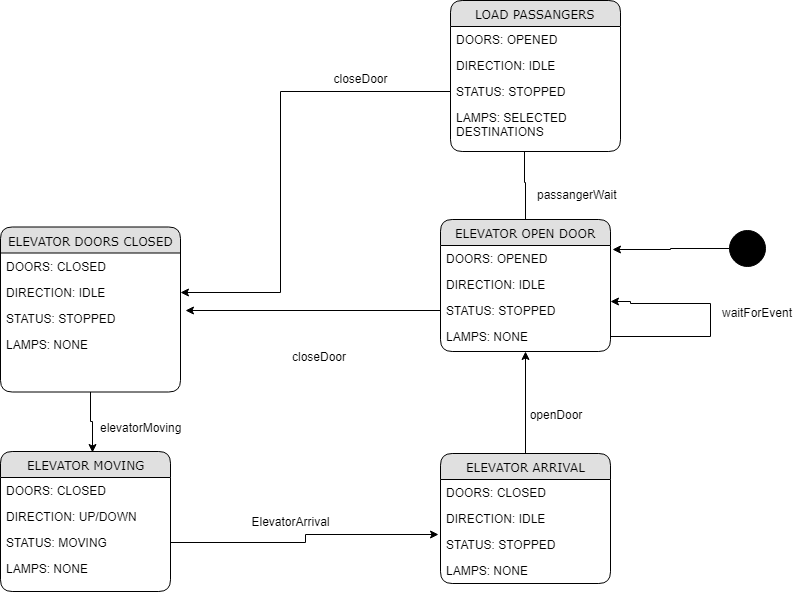

The diagram above was exported from draw.io. Its source (the exported page's mxGraphModel, read from the mxfile embedded in the PNG):
<mxGraphModel dx="1358" dy="759" grid="1" gridSize="10" guides="1" tooltips="1" connect="1" arrows="1" fold="1" page="1" pageScale="1" pageWidth="1100" pageHeight="850" background="#ffffff" math="0" shadow="0">
  <root>
    <mxCell id="0" />
    <mxCell id="1" parent="0" />
    <mxCell id="8zBceTHq43Yyy1dsvQxy-40" style="edgeStyle=orthogonalEdgeStyle;rounded=0;orthogonalLoop=1;jettySize=auto;html=1;entryX=0.541;entryY=0.009;entryDx=0;entryDy=0;entryPerimeter=0;" edge="1" parent="1" source="8zBceTHq43Yyy1dsvQxy-12" target="8zBceTHq43Yyy1dsvQxy-17">
      <mxGeometry relative="1" as="geometry" />
    </mxCell>
    <mxCell id="8zBceTHq43Yyy1dsvQxy-12" value="ELEVATOR DOORS CLOSED" style="swimlane;html=1;fontStyle=0;childLayout=stackLayout;horizontal=1;startSize=26;fillColor=#e0e0e0;horizontalStack=0;resizeParent=1;resizeLast=0;collapsible=1;marginBottom=0;swimlaneFillColor=#ffffff;align=center;rounded=1;shadow=0;comic=0;labelBackgroundColor=none;strokeColor=#000000;strokeWidth=1;fontFamily=Verdana;fontSize=12;fontColor=#000000;" vertex="1" parent="1">
      <mxGeometry x="160" y="345.5" width="180" height="165" as="geometry" />
    </mxCell>
    <mxCell id="8zBceTHq43Yyy1dsvQxy-13" value="DOORS: CLOSED" style="text;html=1;strokeColor=none;fillColor=none;spacingLeft=4;spacingRight=4;whiteSpace=wrap;overflow=hidden;rotatable=0;points=[[0,0.5],[1,0.5]];portConstraint=eastwest;" vertex="1" parent="8zBceTHq43Yyy1dsvQxy-12">
      <mxGeometry y="26" width="180" height="26" as="geometry" />
    </mxCell>
    <mxCell id="8zBceTHq43Yyy1dsvQxy-14" value="DIRECTION: IDLE" style="text;html=1;strokeColor=none;fillColor=none;spacingLeft=4;spacingRight=4;whiteSpace=wrap;overflow=hidden;rotatable=0;points=[[0,0.5],[1,0.5]];portConstraint=eastwest;" vertex="1" parent="8zBceTHq43Yyy1dsvQxy-12">
      <mxGeometry y="52" width="180" height="26" as="geometry" />
    </mxCell>
    <mxCell id="8zBceTHq43Yyy1dsvQxy-16" value="STATUS: STOPPED" style="text;html=1;strokeColor=none;fillColor=none;spacingLeft=4;spacingRight=4;whiteSpace=wrap;overflow=hidden;rotatable=0;points=[[0,0.5],[1,0.5]];portConstraint=eastwest;" vertex="1" parent="8zBceTHq43Yyy1dsvQxy-12">
      <mxGeometry y="78" width="180" height="26" as="geometry" />
    </mxCell>
    <mxCell id="8zBceTHq43Yyy1dsvQxy-24" value="LAMPS: NONE" style="text;html=1;strokeColor=none;fillColor=none;spacingLeft=4;spacingRight=4;whiteSpace=wrap;overflow=hidden;rotatable=0;points=[[0,0.5],[1,0.5]];portConstraint=eastwest;" vertex="1" parent="8zBceTHq43Yyy1dsvQxy-12">
      <mxGeometry y="104" width="180" height="26" as="geometry" />
    </mxCell>
    <mxCell id="8zBceTHq43Yyy1dsvQxy-17" value="ELEVATOR MOVING" style="swimlane;html=1;fontStyle=0;childLayout=stackLayout;horizontal=1;startSize=26;fillColor=#e0e0e0;horizontalStack=0;resizeParent=1;resizeLast=0;collapsible=1;marginBottom=0;swimlaneFillColor=#ffffff;align=center;rounded=1;shadow=0;comic=0;labelBackgroundColor=none;strokeColor=#000000;strokeWidth=1;fontFamily=Verdana;fontSize=12;fontColor=#000000;" vertex="1" parent="1">
      <mxGeometry x="160" y="570" width="170" height="140" as="geometry" />
    </mxCell>
    <mxCell id="8zBceTHq43Yyy1dsvQxy-18" value="DOORS: CLOSED" style="text;html=1;strokeColor=none;fillColor=none;spacingLeft=4;spacingRight=4;whiteSpace=wrap;overflow=hidden;rotatable=0;points=[[0,0.5],[1,0.5]];portConstraint=eastwest;" vertex="1" parent="8zBceTHq43Yyy1dsvQxy-17">
      <mxGeometry y="26" width="170" height="26" as="geometry" />
    </mxCell>
    <mxCell id="8zBceTHq43Yyy1dsvQxy-19" value="DIRECTION: UP/DOWN" style="text;html=1;strokeColor=none;fillColor=none;spacingLeft=4;spacingRight=4;whiteSpace=wrap;overflow=hidden;rotatable=0;points=[[0,0.5],[1,0.5]];portConstraint=eastwest;" vertex="1" parent="8zBceTHq43Yyy1dsvQxy-17">
      <mxGeometry y="52" width="170" height="26" as="geometry" />
    </mxCell>
    <mxCell id="8zBceTHq43Yyy1dsvQxy-21" value="STATUS: MOVING" style="text;html=1;strokeColor=none;fillColor=none;spacingLeft=4;spacingRight=4;whiteSpace=wrap;overflow=hidden;rotatable=0;points=[[0,0.5],[1,0.5]];portConstraint=eastwest;" vertex="1" parent="8zBceTHq43Yyy1dsvQxy-17">
      <mxGeometry y="78" width="170" height="26" as="geometry" />
    </mxCell>
    <mxCell id="8zBceTHq43Yyy1dsvQxy-25" value="LAMPS: NONE" style="text;html=1;strokeColor=none;fillColor=none;spacingLeft=4;spacingRight=4;whiteSpace=wrap;overflow=hidden;rotatable=0;points=[[0,0.5],[1,0.5]];portConstraint=eastwest;" vertex="1" parent="8zBceTHq43Yyy1dsvQxy-17">
      <mxGeometry y="104" width="170" height="26" as="geometry" />
    </mxCell>
    <mxCell id="8zBceTHq43Yyy1dsvQxy-53" style="edgeStyle=orthogonalEdgeStyle;rounded=0;orthogonalLoop=1;jettySize=auto;html=1;entryX=0.5;entryY=1;entryDx=0;entryDy=0;" edge="1" parent="1" source="8zBceTHq43Yyy1dsvQxy-26" target="8zBceTHq43Yyy1dsvQxy-47">
      <mxGeometry relative="1" as="geometry" />
    </mxCell>
    <mxCell id="8zBceTHq43Yyy1dsvQxy-26" value="ELEVATOR ARRIVAL" style="swimlane;html=1;fontStyle=0;childLayout=stackLayout;horizontal=1;startSize=26;fillColor=#e0e0e0;horizontalStack=0;resizeParent=1;resizeLast=0;collapsible=1;marginBottom=0;swimlaneFillColor=#ffffff;align=center;rounded=1;shadow=0;comic=0;labelBackgroundColor=none;strokeColor=#000000;strokeWidth=1;fontFamily=Verdana;fontSize=12;fontColor=#000000;" vertex="1" parent="1">
      <mxGeometry x="600" y="572" width="170" height="130" as="geometry" />
    </mxCell>
    <mxCell id="8zBceTHq43Yyy1dsvQxy-27" value="DOORS: CLOSED" style="text;html=1;strokeColor=none;fillColor=none;spacingLeft=4;spacingRight=4;whiteSpace=wrap;overflow=hidden;rotatable=0;points=[[0,0.5],[1,0.5]];portConstraint=eastwest;" vertex="1" parent="8zBceTHq43Yyy1dsvQxy-26">
      <mxGeometry y="26" width="170" height="26" as="geometry" />
    </mxCell>
    <mxCell id="8zBceTHq43Yyy1dsvQxy-28" value="DIRECTION: IDLE" style="text;html=1;strokeColor=none;fillColor=none;spacingLeft=4;spacingRight=4;whiteSpace=wrap;overflow=hidden;rotatable=0;points=[[0,0.5],[1,0.5]];portConstraint=eastwest;" vertex="1" parent="8zBceTHq43Yyy1dsvQxy-26">
      <mxGeometry y="52" width="170" height="26" as="geometry" />
    </mxCell>
    <mxCell id="8zBceTHq43Yyy1dsvQxy-30" value="STATUS: STOPPED" style="text;html=1;strokeColor=none;fillColor=none;spacingLeft=4;spacingRight=4;whiteSpace=wrap;overflow=hidden;rotatable=0;points=[[0,0.5],[1,0.5]];portConstraint=eastwest;" vertex="1" parent="8zBceTHq43Yyy1dsvQxy-26">
      <mxGeometry y="78" width="170" height="26" as="geometry" />
    </mxCell>
    <mxCell id="8zBceTHq43Yyy1dsvQxy-31" value="LAMPS: NONE" style="text;html=1;strokeColor=none;fillColor=none;spacingLeft=4;spacingRight=4;whiteSpace=wrap;overflow=hidden;rotatable=0;points=[[0,0.5],[1,0.5]];portConstraint=eastwest;" vertex="1" parent="8zBceTHq43Yyy1dsvQxy-26">
      <mxGeometry y="104" width="170" height="26" as="geometry" />
    </mxCell>
    <mxCell id="8zBceTHq43Yyy1dsvQxy-60" style="edgeStyle=orthogonalEdgeStyle;rounded=0;orthogonalLoop=1;jettySize=auto;html=1;entryX=0.435;entryY=0.975;entryDx=0;entryDy=0;entryPerimeter=0;" edge="1" parent="1" source="8zBceTHq43Yyy1dsvQxy-47" target="8zBceTHq43Yyy1dsvQxy-59">
      <mxGeometry relative="1" as="geometry" />
    </mxCell>
    <mxCell id="8zBceTHq43Yyy1dsvQxy-47" value="ELEVATOR OPEN DOOR" style="swimlane;html=1;fontStyle=0;childLayout=stackLayout;horizontal=1;startSize=26;fillColor=#e0e0e0;horizontalStack=0;resizeParent=1;resizeLast=0;collapsible=1;marginBottom=0;swimlaneFillColor=#ffffff;align=center;rounded=1;shadow=0;comic=0;labelBackgroundColor=none;strokeColor=#000000;strokeWidth=1;fontFamily=Verdana;fontSize=12;fontColor=#000000;" vertex="1" parent="1">
      <mxGeometry x="600" y="338" width="170" height="132" as="geometry" />
    </mxCell>
    <mxCell id="8zBceTHq43Yyy1dsvQxy-48" value="DOORS: OPENED" style="text;html=1;strokeColor=none;fillColor=none;spacingLeft=4;spacingRight=4;whiteSpace=wrap;overflow=hidden;rotatable=0;points=[[0,0.5],[1,0.5]];portConstraint=eastwest;" vertex="1" parent="8zBceTHq43Yyy1dsvQxy-47">
      <mxGeometry y="26" width="170" height="26" as="geometry" />
    </mxCell>
    <mxCell id="8zBceTHq43Yyy1dsvQxy-49" value="DIRECTION: IDLE" style="text;html=1;strokeColor=none;fillColor=none;spacingLeft=4;spacingRight=4;whiteSpace=wrap;overflow=hidden;rotatable=0;points=[[0,0.5],[1,0.5]];portConstraint=eastwest;" vertex="1" parent="8zBceTHq43Yyy1dsvQxy-47">
      <mxGeometry y="52" width="170" height="26" as="geometry" />
    </mxCell>
    <mxCell id="8zBceTHq43Yyy1dsvQxy-51" value="STATUS: STOPPED" style="text;html=1;strokeColor=none;fillColor=none;spacingLeft=4;spacingRight=4;whiteSpace=wrap;overflow=hidden;rotatable=0;points=[[0,0.5],[1,0.5]];portConstraint=eastwest;" vertex="1" parent="8zBceTHq43Yyy1dsvQxy-47">
      <mxGeometry y="78" width="170" height="26" as="geometry" />
    </mxCell>
    <mxCell id="8zBceTHq43Yyy1dsvQxy-78" style="edgeStyle=orthogonalEdgeStyle;rounded=0;orthogonalLoop=1;jettySize=auto;html=1;entryX=1;entryY=0.154;entryDx=0;entryDy=0;entryPerimeter=0;" edge="1" parent="8zBceTHq43Yyy1dsvQxy-47" source="8zBceTHq43Yyy1dsvQxy-52" target="8zBceTHq43Yyy1dsvQxy-51">
      <mxGeometry relative="1" as="geometry">
        <Array as="points">
          <mxPoint x="270" y="117" />
          <mxPoint x="270" y="84" />
          <mxPoint x="190" y="84" />
          <mxPoint x="190" y="82" />
        </Array>
      </mxGeometry>
    </mxCell>
    <mxCell id="8zBceTHq43Yyy1dsvQxy-52" value="LAMPS: NONE" style="text;html=1;strokeColor=none;fillColor=none;spacingLeft=4;spacingRight=4;whiteSpace=wrap;overflow=hidden;rotatable=0;points=[[0,0.5],[1,0.5]];portConstraint=eastwest;" vertex="1" parent="8zBceTHq43Yyy1dsvQxy-47">
      <mxGeometry y="104" width="170" height="26" as="geometry" />
    </mxCell>
    <mxCell id="8zBceTHq43Yyy1dsvQxy-54" value="LOAD PASSANGERS" style="swimlane;html=1;fontStyle=0;childLayout=stackLayout;horizontal=1;startSize=26;fillColor=#e0e0e0;horizontalStack=0;resizeParent=1;resizeLast=0;collapsible=1;marginBottom=0;swimlaneFillColor=#ffffff;align=center;rounded=1;shadow=0;comic=0;labelBackgroundColor=none;strokeColor=#000000;strokeWidth=1;fontFamily=Verdana;fontSize=12;fontColor=#000000;" vertex="1" parent="1">
      <mxGeometry x="610" y="119" width="170" height="151" as="geometry" />
    </mxCell>
    <mxCell id="8zBceTHq43Yyy1dsvQxy-55" value="DOORS: OPENED" style="text;html=1;strokeColor=none;fillColor=none;spacingLeft=4;spacingRight=4;whiteSpace=wrap;overflow=hidden;rotatable=0;points=[[0,0.5],[1,0.5]];portConstraint=eastwest;" vertex="1" parent="8zBceTHq43Yyy1dsvQxy-54">
      <mxGeometry y="26" width="170" height="26" as="geometry" />
    </mxCell>
    <mxCell id="8zBceTHq43Yyy1dsvQxy-56" value="DIRECTION: IDLE" style="text;html=1;strokeColor=none;fillColor=none;spacingLeft=4;spacingRight=4;whiteSpace=wrap;overflow=hidden;rotatable=0;points=[[0,0.5],[1,0.5]];portConstraint=eastwest;" vertex="1" parent="8zBceTHq43Yyy1dsvQxy-54">
      <mxGeometry y="52" width="170" height="26" as="geometry" />
    </mxCell>
    <mxCell id="8zBceTHq43Yyy1dsvQxy-58" value="STATUS: STOPPED" style="text;html=1;strokeColor=none;fillColor=none;spacingLeft=4;spacingRight=4;whiteSpace=wrap;overflow=hidden;rotatable=0;points=[[0,0.5],[1,0.5]];portConstraint=eastwest;" vertex="1" parent="8zBceTHq43Yyy1dsvQxy-54">
      <mxGeometry y="78" width="170" height="26" as="geometry" />
    </mxCell>
    <mxCell id="8zBceTHq43Yyy1dsvQxy-59" value="LAMPS: SELECTED DESTINATIONS" style="text;html=1;strokeColor=none;fillColor=none;spacingLeft=4;spacingRight=4;whiteSpace=wrap;overflow=hidden;rotatable=0;points=[[0,0.5],[1,0.5]];portConstraint=eastwest;" vertex="1" parent="8zBceTHq43Yyy1dsvQxy-54">
      <mxGeometry y="104" width="170" height="40" as="geometry" />
    </mxCell>
    <mxCell id="8zBceTHq43Yyy1dsvQxy-63" style="edgeStyle=orthogonalEdgeStyle;rounded=0;orthogonalLoop=1;jettySize=auto;html=1;entryX=1.028;entryY=0.212;entryDx=0;entryDy=0;entryPerimeter=0;" edge="1" parent="1" source="8zBceTHq43Yyy1dsvQxy-51" target="8zBceTHq43Yyy1dsvQxy-16">
      <mxGeometry relative="1" as="geometry" />
    </mxCell>
    <mxCell id="8zBceTHq43Yyy1dsvQxy-64" style="edgeStyle=orthogonalEdgeStyle;rounded=0;orthogonalLoop=1;jettySize=auto;html=1;entryX=1;entryY=0.5;entryDx=0;entryDy=0;" edge="1" parent="1" target="8zBceTHq43Yyy1dsvQxy-14">
      <mxGeometry relative="1" as="geometry">
        <mxPoint x="610" y="210" as="sourcePoint" />
        <Array as="points">
          <mxPoint x="440" y="210" />
          <mxPoint x="440" y="411" />
        </Array>
      </mxGeometry>
    </mxCell>
    <mxCell id="8zBceTHq43Yyy1dsvQxy-65" value="openDoor" style="text;html=1;strokeColor=none;fillColor=none;align=center;verticalAlign=middle;whiteSpace=wrap;rounded=0;" vertex="1" parent="1">
      <mxGeometry x="695" y="523" width="40" height="20" as="geometry" />
    </mxCell>
    <mxCell id="8zBceTHq43Yyy1dsvQxy-66" value="ElevatorArrival" style="text;html=1;strokeColor=none;fillColor=none;align=center;verticalAlign=middle;whiteSpace=wrap;rounded=0;" vertex="1" parent="1">
      <mxGeometry x="430" y="630" width="40" height="20" as="geometry" />
    </mxCell>
    <mxCell id="8zBceTHq43Yyy1dsvQxy-68" value="closeDoor" style="text;html=1;strokeColor=none;fillColor=none;align=center;verticalAlign=middle;whiteSpace=wrap;rounded=0;" vertex="1" parent="1">
      <mxGeometry x="500" y="187" width="40" height="20" as="geometry" />
    </mxCell>
    <mxCell id="8zBceTHq43Yyy1dsvQxy-69" value="passangerWait" style="text;html=1;resizable=0;points=[];autosize=1;align=left;verticalAlign=top;spacingTop=-4;" vertex="1" parent="1">
      <mxGeometry x="695" y="303.5" width="100" height="20" as="geometry" />
    </mxCell>
    <mxCell id="8zBceTHq43Yyy1dsvQxy-70" value="waitForEvent" style="text;html=1;resizable=0;points=[];autosize=1;align=left;verticalAlign=top;spacingTop=-4;" vertex="1" parent="1">
      <mxGeometry x="880" y="422" width="90" height="20" as="geometry" />
    </mxCell>
    <mxCell id="8zBceTHq43Yyy1dsvQxy-71" value="closeDoor" style="text;html=1;resizable=0;points=[];autosize=1;align=left;verticalAlign=top;spacingTop=-4;" vertex="1" parent="1">
      <mxGeometry x="450" y="465.5" width="70" height="20" as="geometry" />
    </mxCell>
    <mxCell id="8zBceTHq43Yyy1dsvQxy-72" value="elevatorMoving" style="text;html=1;resizable=0;points=[];autosize=1;align=left;verticalAlign=top;spacingTop=-4;" vertex="1" parent="1">
      <mxGeometry x="258" y="537" width="100" height="20" as="geometry" />
    </mxCell>
    <mxCell id="8zBceTHq43Yyy1dsvQxy-74" style="edgeStyle=orthogonalEdgeStyle;rounded=0;orthogonalLoop=1;jettySize=auto;html=1;entryX=-0.012;entryY=0.115;entryDx=0;entryDy=0;entryPerimeter=0;" edge="1" parent="1" source="8zBceTHq43Yyy1dsvQxy-21" target="8zBceTHq43Yyy1dsvQxy-30">
      <mxGeometry relative="1" as="geometry" />
    </mxCell>
    <mxCell id="8zBceTHq43Yyy1dsvQxy-76" style="edgeStyle=orthogonalEdgeStyle;rounded=0;orthogonalLoop=1;jettySize=auto;html=1;entryX=1.012;entryY=0.154;entryDx=0;entryDy=0;entryPerimeter=0;" edge="1" parent="1" source="8zBceTHq43Yyy1dsvQxy-75" target="8zBceTHq43Yyy1dsvQxy-48">
      <mxGeometry relative="1" as="geometry" />
    </mxCell>
    <mxCell id="8zBceTHq43Yyy1dsvQxy-75" value="" style="ellipse;whiteSpace=wrap;html=1;aspect=fixed;fillColor=#000000;" vertex="1" parent="1">
      <mxGeometry x="889" y="348.5" width="36" height="36" as="geometry" />
    </mxCell>
  </root>
</mxGraphModel>